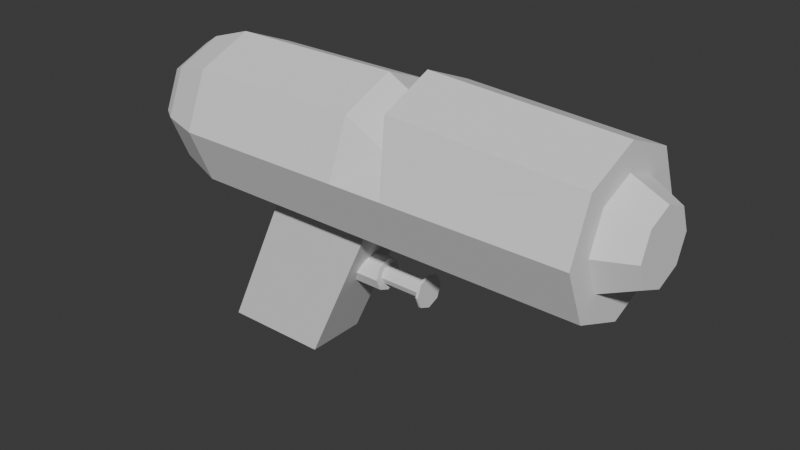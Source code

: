 # Source: Water_Gun.blend  (saved by Blender 4.4.32; exported with 4.5.12 LTS)
import bpy
from mathutils import Matrix  # noqa: F401  (used for matrix-valued properties, if any)

bpy.ops.wm.read_factory_settings(use_empty=True)
scene = bpy.context.scene
scene.name = 'Scene'

# ---- collections
col_collection = bpy.data.collections.new('Collection'); scene.collection.children.link(col_collection)

# ---- world
world_world = bpy.data.worlds.new('World'); scene.world = world_world
world_world.use_nodes = True; world_world.node_tree.nodes.clear()
_N = world_world.node_tree.nodes; _L = world_world.node_tree.links
n0 = _N.new('ShaderNodeOutputWorld'); n0.name = 'World Output'; n0.location = (300, 300)
n1 = _N.new('ShaderNodeBackground'); n1.name = 'Background'; n1.location = (10, 300)
n1.inputs[0].default_value = (0.05088, 0.05088, 0.05088, 1.0)
_L.new(n1.outputs[0], n0.inputs[0])
n0.is_active_output = True
world_world.color = (0.05088, 0.05088, 0.05088)
world_world.sun_shadow_jitter_overblur = 0.0

# ---- meshes
me_cylinder = bpy.data.meshes.new('Cylinder')
me_cylinder.from_pydata([(1.63e-07, 0.4645, -5.128), (0.0, 0.659, 1.0), (0.3284, 0.3284, -5.128), (0.466, 0.466, 1.0), (0.4645, 0.0, -5.128), (0.659, 0.0, 1.0), (0.3284, -0.3284, -5.128), (0.466, -0.466, 1.0), (1.63e-07, -0.4645, -5.128), (0.0, -0.659, 1.0), (-0.3284, -0.3284, -5.128), (-0.466, -0.466, 1.0), (-0.4645, 0.0, -5.128), (-0.659, 0.0, 1.0), (-0.3284, 0.3284, -5.128), (-0.466, 0.466, 1.0), (0.7071, 0.7071, 1.0), (0.0, 1.0, 1.0), (1.0, 0.0, 1.0), (0.7071, -0.7071, 1.0), (0.0, -1.0, 1.0), (-0.7071, -0.7071, 1.0), (-1.0, 0.0, 1.0), (-0.7071, 0.7071, 1.0), (0.3237, 0.3237, 1.434), (-9.391e-10, 0.4578, 1.434), (0.4578, 0.0, 1.434), (0.3237, -0.3237, 1.434), (-9.391e-10, -0.4578, 1.434), (-0.3237, -0.3237, 1.434), (-0.4578, 0.0, 1.434), (-0.3237, 0.3237, 1.434), (1.428e-07, 1.0, -4.267), (0.7071, 0.7071, -4.267), (1.0, 0.0, -4.267), (0.7071, -0.7071, -4.267), (1.428e-07, -1.0, -4.267), (-0.7071, -0.7071, -4.267), (-1.0, 0.0, -4.267), (-0.7071, 0.7071, -4.267), (1.668e-07, 0.8247, -4.816), (0.5832, 0.5832, -4.816), (0.8247, 0.0, -4.816), (0.5832, -0.5832, -4.816), (1.668e-07, -0.8247, -4.816), (-0.5832, -0.5832, -4.816), (-0.8247, 0.0, -4.816), (-0.5832, 0.5832, -4.816), (1.693e-07, 0.6869, -5.025), (0.4857, 0.4857, -5.025), (0.6869, 0.0, -5.025), (0.4857, -0.4857, -5.025), (1.693e-07, -0.6869, -5.025), (-0.4857, -0.4857, -5.025), (-0.6869, 0.0, -5.025), (-0.4857, 0.4857, -5.025), (8.144e-08, 1.0, -2.004), (0.7071, 0.7071, -2.004), (1.0, 0.0, -2.004), (0.7071, -0.7071, -2.004), (8.144e-08, -1.0, -2.004), (-0.7071, -0.7071, -2.004), (-1.0, 0.0, -2.004), (-0.7071, 0.7071, -2.004), (5.876e-08, 1.0, -1.296), (0.7071, 0.7071, -1.296), (1.0, 0.0, -1.296), (0.7071, -0.7071, -1.296), (5.876e-08, -1.0, -1.296), (-0.8448, -0.7071, -1.467), (-1.138, 0.0, -1.467), (-0.8448, 0.7071, -1.467), (-0.3279, -0.7071, -1.296), (-0.6208, 0.0, -1.296), (-0.3279, 0.7071, -1.296), (2.8, -0.4, -4.327), (0.8, -0.4, -3.409), (2.8, 0.4, -4.327), (0.8, 0.4, -3.409), (2.8, -0.4, -2.918), (0.8, -0.4, -2.0), (2.8, 0.4, -2.918), (0.8, 0.4, -2.0), (1.553, 0.2084, -2.448), (1.553, 0.1145, -2.031), (1.701, 0.1474, -2.448), (1.634, 0.08097, -2.031), (1.762, 0.0, -2.448), (1.668, 0.0, -2.031), (1.701, -0.1474, -2.448), (1.634, -0.08097, -2.031), (1.553, -0.2084, -2.448), (1.553, -0.1145, -2.031), (1.406, -0.1474, -2.448), (1.472, -0.08097, -2.031), (1.345, 0.0, -2.448), (1.439, 0.0, -2.031), (1.406, 0.1474, -2.448), (1.472, 0.08097, -2.031), (1.701, 0.1474, -2.031), (1.553, 0.2084, -2.031), (1.762, 0.0, -2.031), (1.701, -0.1474, -2.031), (1.553, -0.2084, -2.031), (1.406, -0.1474, -2.031), (1.345, 0.0, -2.031), (1.406, 0.1474, -2.031), (1.707, 0.1536, -1.435), (1.553, 0.2172, -1.435), (1.77, 1.084e-08, -1.435), (1.707, -0.1536, -1.435), (1.553, -0.2172, -1.435), (1.4, -0.1536, -1.435), (1.336, 3.096e-09, -1.435), (1.4, 0.1536, -1.435), (1.634, 0.08097, -1.435), (1.553, 0.1145, -1.435), (1.668, 0.0, -1.435), (1.634, -0.08097, -1.435), (1.553, -0.1145, -1.435), (1.472, -0.08097, -1.435), (1.439, 0.0, -1.435), (1.472, 0.08097, -1.435), (1.707, 0.1536, -1.404), (1.553, 0.2172, -1.404), (1.77, 1.084e-08, -1.404), (1.707, -0.1536, -1.404), (1.553, -0.2172, -1.404), (1.4, -0.1536, -1.404), (1.336, 3.096e-09, -1.404), (1.4, 0.1536, -1.404)], [], [(66, 18, 19, 67, 59, 35, 34, 58), (68, 20, 21, 69), (69, 21, 22, 70), (5, 3, 24, 26), (70, 22, 23, 71), (71, 23, 17, 64), (1, 3, 16, 17), (3, 5, 18, 16), (5, 7, 19, 18), (7, 9, 20, 19), (9, 11, 21, 20), (11, 13, 22, 21), (13, 15, 23, 22), (15, 1, 17, 23), (24, 25, 31, 30, 29, 28, 27, 26), (15, 13, 30, 31), (11, 9, 28, 29), (7, 5, 26, 27), (3, 1, 25, 24), (1, 15, 31, 25), (13, 11, 29, 30), (9, 7, 27, 28), (10, 12, 14, 0, 2, 4, 6, 8), (41, 40, 32, 33), (42, 41, 33, 34), (43, 42, 34, 35), (44, 43, 35, 36), (45, 44, 36, 37), (46, 45, 37, 38), (47, 46, 38, 39), (40, 47, 39, 32), (49, 48, 40, 41), (50, 49, 41, 42), (51, 50, 42, 43), (52, 51, 43, 44), (53, 52, 44, 45), (54, 53, 45, 46), (55, 54, 46, 47), (48, 55, 47, 40), (2, 0, 48, 49), (4, 2, 49, 50), (6, 4, 50, 51), (8, 6, 51, 52), (10, 8, 52, 53), (12, 10, 53, 54), (14, 12, 54, 55), (0, 14, 55, 48), (39, 63, 56, 32), (38, 62, 63, 39), (37, 61, 62, 38), (36, 60, 61, 37), (64, 17, 16, 65, 57, 33, 32, 56), (33, 57, 65, 16, 18, 66, 58, 34), (69, 72, 68), (70, 71, 74, 73), (60, 68, 72, 61), (62, 73, 74, 63), (61, 72, 73, 62), (69, 70, 73, 72), (64, 56, 63, 74), (64, 74, 71), (75, 76, 78, 77), (77, 78, 82, 81), (81, 82, 80, 79), (79, 80, 76, 75), (77, 81, 79, 75), (82, 78, 76, 80), (83, 100, 99, 85), (85, 99, 101, 87), (87, 101, 102, 89), (89, 102, 103, 91), (91, 103, 104, 93), (93, 104, 105, 95), (98, 96, 121, 122), (95, 105, 106, 97), (97, 106, 100, 83), (83, 85, 87, 89, 91, 93, 95, 97), (94, 96, 105, 104), (108, 107, 109, 110, 111, 112, 120, 119, 118, 117, 115, 116, 122, 121, 113, 114), (86, 88, 90, 92, 94, 104, 103, 102, 101, 99, 100, 106, 105, 96, 98, 84), (108, 114, 130, 124), (94, 92, 119, 120), (90, 88, 117, 118), (86, 84, 116, 115), (84, 98, 122, 116), (96, 94, 120, 121), (92, 90, 118, 119), (88, 86, 115, 117), (112, 113, 121, 120), (123, 124, 130, 129, 128, 127, 126, 125), (113, 112, 128, 129), (111, 110, 126, 127), (109, 107, 123, 125), (114, 113, 129, 130), (112, 111, 127, 128), (110, 109, 125, 126), (107, 108, 124, 123), (67, 19, 20, 68, 60, 36, 35, 59)])
_uv = me_cylinder.uv_layers.new(name='UVMap')
_uv.uv.foreach_set('vector', [0.2891, 0.4381, 0.3755, 0.7252, 0.1298, 0.7252, 0.2891, 0.4382, 0.2891, 0.4381, 0.2891, 0.4381, 0.2891, 0.4381, 0.2891, 0.4381, 0.2891, 0.4382, 0.002478, 0.5272, -0.00474, 0.2918, 0.2891, 0.4382, 0.2891, 0.4382, -0.00474, 0.2918, 0.1816, 0.1023, 0.2891, 0.4381, 0.3166, 0.95, 0.2655, 0.9497, 0.2788, 0.9132, 0.2998, 0.9152, 0.2891, 0.4381, 0.1816, 0.1023, 0.4445, 0.1491, 0.2891, 0.4381, 0.2891, 0.4381, 0.4445, 0.1491, 0.5753, 0.3487, 0.2891, 0.4381, 0.2298, 0.9132, 0.2655, 0.9497, 0.252, 0.9815, 0.1978, 0.926, 0.2655, 0.9497, 0.3166, 0.95, 0.3297, 0.982, 0.2521, 0.9816, 0.3166, 0.95, 0.3524, 0.9137, 0.3844, 0.9266, 0.3301, 0.9817, 0.3524, 0.9137, 0.3523, 0.8624, 0.3843, 0.8491, 0.3845, 0.9269, 0.3523, 0.8624, 0.3161, 0.826, 0.3295, 0.794, 0.3844, 0.8492, 0.3161, 0.826, 0.2648, 0.826, 0.2515, 0.794, 0.3294, 0.794, 0.2648, 0.826, 0.2291, 0.8625, 0.1971, 0.8497, 0.2512, 0.7943, 0.2291, 0.8625, 0.2298, 0.9132, 0.1984, 0.9267, 0.1973, 0.8499, 0.6652, 0.8358, 0.6868, 0.8575, 0.6868, 0.8881, 0.6652, 0.9097, 0.6346, 0.9097, 0.6129, 0.8881, 0.6129, 0.8575, 0.6346, 0.8358, 0.2291, 0.8625, 0.2648, 0.826, 0.2816, 0.8609, 0.2657, 0.8748, 0.3161, 0.826, 0.3523, 0.8624, 0.317, 0.8793, 0.3029, 0.8628, 0.3524, 0.9137, 0.3166, 0.95, 0.2998, 0.9152, 0.3156, 0.901, 0.2655, 0.9497, 0.2298, 0.9132, 0.2651, 0.8964, 0.2788, 0.9132, 0.2298, 0.9132, 0.2291, 0.8625, 0.2657, 0.8748, 0.2651, 0.8964, 0.2648, 0.826, 0.3161, 0.826, 0.3029, 0.8628, 0.2816, 0.8609, 0.3523, 0.8624, 0.3524, 0.9137, 0.3156, 0.901, 0.317, 0.8793, 0.8311, 0.6975, 0.809, 0.6963, 0.7939, 0.6799, 0.7949, 0.6575, 0.8116, 0.6427, 0.8337, 0.6441, 0.8486, 0.6605, 0.8474, 0.6826, 0.7989, 0.6101, 0.763, 0.643, 0.7065, 0.6223, 0.7735, 0.5554, 0.8479, 0.6121, 0.7989, 0.6101, 0.7735, 0.5554, 0.8685, 0.5552, 0.8815, 0.6479, 0.8479, 0.6121, 0.8685, 0.5552, 0.9365, 0.6221, 0.8794, 0.6973, 0.8815, 0.6479, 0.9365, 0.6221, 0.9365, 0.7184, 0.8427, 0.7305, 0.8794, 0.6973, 0.9365, 0.7184, 0.8679, 0.7857, 0.794, 0.728, 0.8427, 0.7305, 0.8679, 0.7857, 0.7728, 0.7846, 0.7608, 0.692, 0.794, 0.728, 0.7728, 0.7846, 0.7061, 0.7172, 0.763, 0.643, 0.7608, 0.692, 0.7061, 0.7172, 0.7065, 0.6223, 0.8061, 0.6277, 0.78, 0.6509, 0.763, 0.643, 0.7989, 0.6101, 0.8405, 0.6298, 0.8061, 0.6277, 0.7989, 0.6101, 0.8479, 0.6121, 0.8638, 0.6551, 0.8405, 0.6298, 0.8479, 0.6121, 0.8815, 0.6479, 0.8616, 0.689, 0.8638, 0.6551, 0.8815, 0.6479, 0.8794, 0.6973, 0.8369, 0.7123, 0.8616, 0.689, 0.8794, 0.6973, 0.8427, 0.7305, 0.8021, 0.711, 0.8369, 0.7123, 0.8427, 0.7305, 0.794, 0.728, 0.7791, 0.6853, 0.8021, 0.711, 0.794, 0.728, 0.7608, 0.692, 0.78, 0.6509, 0.7791, 0.6853, 0.7608, 0.692, 0.763, 0.643, 0.8116, 0.6427, 0.7949, 0.6575, 0.78, 0.6509, 0.8061, 0.6277, 0.8337, 0.6441, 0.8116, 0.6427, 0.8061, 0.6277, 0.8405, 0.6298, 0.8486, 0.6605, 0.8337, 0.6441, 0.8405, 0.6298, 0.8638, 0.6551, 0.8474, 0.6826, 0.8486, 0.6605, 0.8638, 0.6551, 0.8616, 0.689, 0.8311, 0.6975, 0.8474, 0.6826, 0.8616, 0.689, 0.8369, 0.7123, 0.809, 0.6963, 0.8311, 0.6975, 0.8369, 0.7123, 0.8021, 0.711, 0.7939, 0.6799, 0.809, 0.6963, 0.8021, 0.711, 0.7791, 0.6853, 0.7949, 0.6575, 0.7939, 0.6799, 0.7791, 0.6853, 0.78, 0.6509, 0.2891, 0.4381, 0.2891, 0.4381, 0.2891, 0.4381, 0.2891, 0.4381, 0.2891, 0.4381, 0.2891, 0.4381, 0.2891, 0.4381, 0.2891, 0.4381, 0.2891, 0.4381, 0.2891, 0.4381, 0.2891, 0.4381, 0.2891, 0.4381, 0.2891, 0.4381, 0.2891, 0.4381, 0.2891, 0.4381, 0.2891, 0.4381, 0.2891, 0.4381, 0.5753, 0.3487, 0.531, 0.5665, 0.2891, 0.4381, 0.2891, 0.4381, 0.2891, 0.4381, 0.2891, 0.4381, 0.2891, 0.4381, 0.2891, 0.4381, 0.2891, 0.4381, 0.2891, 0.4381, 0.531, 0.5665, 0.3755, 0.7252, 0.2891, 0.4381, 0.2891, 0.4381, 0.2891, 0.4381, 0.2891, 0.4382, 0.2891, 0.4382, 0.2891, 0.4382, 0.2891, 0.4381, 0.2891, 0.4381, 0.2891, 0.4381, 0.2891, 0.4381, 0.2891, 0.4381, 0.2891, 0.4382, 0.2891, 0.4382, 0.2891, 0.4381, 0.2891, 0.4381, 0.2891, 0.4381, 0.2891, 0.4381, 0.2891, 0.4381, 0.2891, 0.4381, 0.2891, 0.4382, 0.2891, 0.4381, 0.2891, 0.4381, 0.2891, 0.4382, 0.2891, 0.4381, 0.2891, 0.4381, 0.2891, 0.4382, 0.2891, 0.4381, 0.2891, 0.4381, 0.2891, 0.4381, 0.2891, 0.4381, 0.2891, 0.4381, 0.2891, 0.4381, 0.2891, 0.4381, 0.8188, 0.003331, 0.8226, 0.1955, 0.7528, 0.1969, 0.7489, 0.004737, 0.5766, 0.1202, 0.7528, 0.1969, 0.7553, 0.3199, 0.5791, 0.2432, 0.7591, 0.512, 0.7553, 0.3199, 0.8251, 0.3185, 0.829, 0.5106, 0.9981, 0.2348, 0.8251, 0.3185, 0.8226, 0.1955, 0.9956, 0.1118, 0.9602, 0.8491, 0.9602, 0.9388, 0.9093, 0.9388, 0.9093, 0.8491, 0.7553, 0.3199, 0.7528, 0.1969, 0.8226, 0.1955, 0.8251, 0.3185, 0.4759, 0.8695, 0.4898, 0.8358, 0.5027, 0.8412, 0.4887, 0.8748, 0.4887, 0.8748, 0.5224, 0.8609, 0.5277, 0.8737, 0.4941, 0.8877, 0.4941, 0.8877, 0.5277, 0.9016, 0.5224, 0.9145, 0.4887, 0.9005, 0.4887, 0.9005, 0.5027, 0.9342, 0.4898, 0.9395, 0.4759, 0.9059, 0.4759, 0.9059, 0.4619, 0.9395, 0.4491, 0.9342, 0.463, 0.9005, 0.463, 0.9005, 0.4294, 0.9145, 0.424, 0.9016, 0.4577, 0.8877, 0.58, 0.8547, 0.5943, 0.8682, 0.5704, 0.8778, 0.5701, 0.8779, 0.4577, 0.8877, 0.424, 0.8737, 0.4294, 0.8609, 0.463, 0.8748, 0.463, 0.8748, 0.4491, 0.8412, 0.4619, 0.8358, 0.4759, 0.8695, 0.4759, 0.8695, 0.4887, 0.8748, 0.4941, 0.8877, 0.4887, 0.9005, 0.4759, 0.9059, 0.463, 0.9005, 0.4577, 0.8877, 0.463, 0.8748, 0.5938, 0.8879, 0.5943, 0.8682, 0.6124, 0.8609, 0.6126, 0.8952, 0.5702, 0.8782, 0.5702, 0.8783, 0.5703, 0.8784, 0.5704, 0.8783, 0.5705, 0.8783, 0.5705, 0.8782, 0.5707, 0.878, 0.5708, 0.8782, 0.5706, 0.8785, 0.5703, 0.8787, 0.57, 0.8785, 0.5699, 0.8782, 0.5701, 0.8779, 0.5704, 0.8778, 0.5704, 0.8781, 0.5702, 0.8781, 0.5464, 0.8684, 0.5471, 0.8881, 0.5605, 0.9021, 0.5801, 0.9014, 0.5938, 0.8879, 0.6126, 0.8952, 0.5881, 0.9203, 0.5529, 0.9205, 0.5281, 0.8959, 0.5281, 0.8607, 0.5528, 0.8358, 0.5882, 0.8362, 0.6124, 0.8609, 0.5943, 0.8682, 0.58, 0.8547, 0.5605, 0.855, 0.5702, 0.8782, 0.5702, 0.8781, 0.5703, 0.8782, 0.5702, 0.8782, 0.5938, 0.8879, 0.5801, 0.9014, 0.5708, 0.8782, 0.5707, 0.878, 0.5605, 0.9021, 0.5471, 0.8881, 0.5703, 0.8787, 0.5706, 0.8785, 0.5464, 0.8684, 0.5605, 0.855, 0.5699, 0.8782, 0.57, 0.8785, 0.5605, 0.855, 0.58, 0.8547, 0.5701, 0.8779, 0.5699, 0.8782, 0.5943, 0.8682, 0.5938, 0.8879, 0.5707, 0.878, 0.5704, 0.8778, 0.5801, 0.9014, 0.5605, 0.9021, 0.5706, 0.8785, 0.5708, 0.8782, 0.5471, 0.8881, 0.5464, 0.8684, 0.57, 0.8785, 0.5703, 0.8787, 0.5705, 0.8782, 0.5704, 0.8781, 0.5704, 0.8778, 0.5707, 0.878, 0.5703, 0.8783, 0.5702, 0.8782, 0.5703, 0.8782, 0.5704, 0.8782, 0.5704, 0.8782, 0.5705, 0.8783, 0.5704, 0.8783, 0.5703, 0.8784, 0.5704, 0.8781, 0.5705, 0.8782, 0.5704, 0.8782, 0.5704, 0.8782, 0.5705, 0.8783, 0.5704, 0.8783, 0.5704, 0.8783, 0.5705, 0.8783, 0.5703, 0.8784, 0.5702, 0.8783, 0.5703, 0.8783, 0.5703, 0.8784, 0.5702, 0.8781, 0.5704, 0.8781, 0.5704, 0.8782, 0.5703, 0.8782, 0.5705, 0.8782, 0.5705, 0.8783, 0.5705, 0.8783, 0.5704, 0.8782, 0.5704, 0.8783, 0.5703, 0.8784, 0.5703, 0.8784, 0.5704, 0.8783, 0.5702, 0.8783, 0.5702, 0.8782, 0.5702, 0.8782, 0.5703, 0.8783, 0.2891, 0.4382, 0.1298, 0.7252, 0.002478, 0.5272, 0.2891, 0.4382, 0.2891, 0.4381, 0.2891, 0.4381, 0.2891, 0.4381, 0.2891, 0.4381])
me_cylinder.update()

# ---- objects
ob_cylinder = bpy.data.objects.new('Cylinder', me_cylinder)

# ---- transforms, parenting, visibility, modifiers, constraints
ob_cylinder.location = (0.0, 0.0, 2.873)
ob_cylinder.rotation_euler = (0.0, 1.571, 0.0)

# ---- collection membership
col_collection.objects.link(ob_cylinder)

# ---- scene / render settings (as saved in the file)
scene.frame_start = 1; scene.frame_end = 250; scene.frame_set(1)
scene.render.engine = 'BLENDER_EEVEE_NEXT'
bpy.context.view_layer.update()

# ---- added for rendering (the .blend has no active camera and no usable light): camera, sun
cam_auto = bpy.data.cameras.new('AutoCamera')
cam_auto.lens = 50.0
cam_auto.sensor_width = 36.0
cam_auto.clip_end = 1000.0
ob_auto_camera = bpy.data.objects.new('AutoCamera', cam_auto)
scene.collection.objects.link(ob_auto_camera)
ob_auto_camera.location = (5.47131, -8.78196, 7.89667)
ob_auto_camera.rotation_euler = (1.09748, -7.21219e-08, 0.694738)
scene.camera = ob_auto_camera
light_auto_sun = bpy.data.lights.new('AutoSun', 'SUN')
light_auto_sun.energy = 3.0
light_auto_sun.angle = 0.0523599
ob_auto_sun = bpy.data.objects.new('AutoSun', light_auto_sun)
scene.collection.objects.link(ob_auto_sun)
ob_auto_sun.rotation_euler = (0.872665, 0.174533, 0.523599)
bpy.context.view_layer.update()
